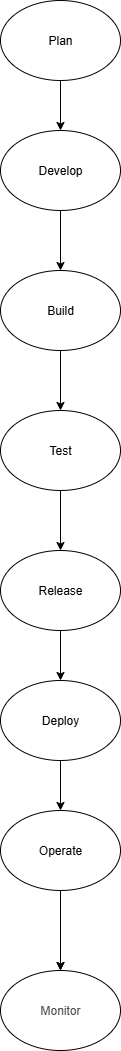

The diagram above was exported from draw.io. Its source (the exported page's mxGraphModel, read from the mxfile embedded in the PNG):
<mxGraphModel dx="827" dy="456" grid="1" gridSize="10" guides="1" tooltips="1" connect="1" arrows="1" fold="1" page="1" pageScale="1" pageWidth="850" pageHeight="1100" background="light-dark(#FFFFFF,#EBEBEB)" math="0" shadow="0">
  <root>
    <mxCell id="0" />
    <mxCell id="1" parent="0" />
    <mxCell id="B8NdBCoqOrHp1wurZybK-2" value="&lt;font style=&quot;color: light-dark(rgb(0, 0, 0), rgb(5, 5, 5));&quot;&gt;Plan&lt;/font&gt;" style="ellipse;whiteSpace=wrap;html=1;strokeColor=light-dark(#000000,#0B0B0B);fillColor=light-dark(#FFFFFF,#F9F9F9);" parent="1" vertex="1">
      <mxGeometry x="360" y="40" width="120" height="80" as="geometry" />
    </mxCell>
    <mxCell id="oKXgHHBS2-GcTqdLRw-X-3" value="&lt;font style=&quot;color: light-dark(rgb(0, 0, 0), rgb(13, 13, 13));&quot;&gt;Test&lt;/font&gt;" style="ellipse;whiteSpace=wrap;html=1;strokeColor=light-dark(#000000,#0B0B0B);fillColor=light-dark(#FFFFFF,#F9F9F9);" vertex="1" parent="1">
      <mxGeometry x="360" y="450" width="120" height="80" as="geometry" />
    </mxCell>
    <mxCell id="oKXgHHBS2-GcTqdLRw-X-5" value="&lt;font style=&quot;color: light-dark(rgb(0, 0, 0), rgb(0, 0, 0));&quot;&gt;Deploy&lt;/font&gt;" style="ellipse;whiteSpace=wrap;html=1;strokeColor=light-dark(#000000,#0B0B0B);fillColor=light-dark(#FFFFFF,#F9F9F9);" vertex="1" parent="1">
      <mxGeometry x="360" y="720" width="120" height="80" as="geometry" />
    </mxCell>
    <mxCell id="oKXgHHBS2-GcTqdLRw-X-7" value="&lt;font style=&quot;color: light-dark(rgb(0, 0, 0), rgb(11, 11, 11));&quot;&gt;Build&lt;/font&gt;" style="ellipse;whiteSpace=wrap;html=1;strokeColor=light-dark(#000000,#0B0B0B);fillColor=light-dark(#FFFFFF,#F9F9F9);" vertex="1" parent="1">
      <mxGeometry x="360" y="310" width="120" height="80" as="geometry" />
    </mxCell>
    <mxCell id="oKXgHHBS2-GcTqdLRw-X-9" value="&lt;font style=&quot;color: light-dark(rgb(0, 0, 0), rgb(11, 11, 11));&quot;&gt;Release&lt;/font&gt;" style="ellipse;whiteSpace=wrap;html=1;strokeColor=light-dark(#000000,#0B0B0B);fillColor=light-dark(#FFFFFF,#F9F9F9);" vertex="1" parent="1">
      <mxGeometry x="360" y="590" width="120" height="80" as="geometry" />
    </mxCell>
    <mxCell id="oKXgHHBS2-GcTqdLRw-X-11" value="&lt;font style=&quot;color: light-dark(rgb(0, 0, 0), rgb(9, 9, 9));&quot;&gt;Develop&lt;/font&gt;" style="ellipse;whiteSpace=wrap;html=1;strokeColor=light-dark(#000000,#0B0B0B);fillColor=light-dark(#FFFFFF,#F9F9F9);" vertex="1" parent="1">
      <mxGeometry x="360" y="170" width="120" height="80" as="geometry" />
    </mxCell>
    <mxCell id="oKXgHHBS2-GcTqdLRw-X-25" value="" style="edgeStyle=orthogonalEdgeStyle;rounded=0;orthogonalLoop=1;jettySize=auto;html=1;" edge="1" parent="1" source="oKXgHHBS2-GcTqdLRw-X-13" target="oKXgHHBS2-GcTqdLRw-X-24">
      <mxGeometry relative="1" as="geometry" />
    </mxCell>
    <mxCell id="oKXgHHBS2-GcTqdLRw-X-13" value="&lt;font style=&quot;color: light-dark(rgb(0, 0, 0), rgb(77, 77, 77));&quot;&gt;Operate&lt;/font&gt;" style="ellipse;whiteSpace=wrap;html=1;strokeColor=light-dark(#000000,#0B0B0B);fillColor=light-dark(#FFFFFF,#F9F9F9);" vertex="1" parent="1">
      <mxGeometry x="360" y="850" width="120" height="80" as="geometry" />
    </mxCell>
    <mxCell id="oKXgHHBS2-GcTqdLRw-X-16" value="" style="endArrow=classic;html=1;rounded=0;strokeColor=light-dark(#000000,#050505);exitX=0.5;exitY=1;exitDx=0;exitDy=0;entryX=0.5;entryY=0;entryDx=0;entryDy=0;" edge="1" parent="1" source="B8NdBCoqOrHp1wurZybK-2" target="oKXgHHBS2-GcTqdLRw-X-11">
      <mxGeometry width="50" height="50" relative="1" as="geometry">
        <mxPoint x="380" y="260" as="sourcePoint" />
        <mxPoint x="430" y="210" as="targetPoint" />
      </mxGeometry>
    </mxCell>
    <mxCell id="oKXgHHBS2-GcTqdLRw-X-19" value="" style="endArrow=classic;html=1;rounded=0;exitX=0.5;exitY=1;exitDx=0;exitDy=0;strokeColor=light-dark(#000000,#090909);" edge="1" parent="1" source="oKXgHHBS2-GcTqdLRw-X-11" target="oKXgHHBS2-GcTqdLRw-X-7">
      <mxGeometry width="50" height="50" relative="1" as="geometry">
        <mxPoint x="380" y="260" as="sourcePoint" />
        <mxPoint x="430" y="210" as="targetPoint" />
      </mxGeometry>
    </mxCell>
    <mxCell id="oKXgHHBS2-GcTqdLRw-X-20" value="" style="endArrow=classic;html=1;rounded=0;entryX=0.5;entryY=0;entryDx=0;entryDy=0;exitX=0.5;exitY=1;exitDx=0;exitDy=0;strokeColor=light-dark(#000000,#050505);" edge="1" parent="1" source="oKXgHHBS2-GcTqdLRw-X-7" target="oKXgHHBS2-GcTqdLRw-X-3">
      <mxGeometry width="50" height="50" relative="1" as="geometry">
        <mxPoint x="380" y="400" as="sourcePoint" />
        <mxPoint x="430" y="350" as="targetPoint" />
      </mxGeometry>
    </mxCell>
    <mxCell id="oKXgHHBS2-GcTqdLRw-X-21" value="" style="endArrow=classic;html=1;rounded=0;exitX=0.5;exitY=1;exitDx=0;exitDy=0;entryX=0.5;entryY=0;entryDx=0;entryDy=0;strokeColor=light-dark(#000000,#0F0F0F);" edge="1" parent="1" source="oKXgHHBS2-GcTqdLRw-X-3" target="oKXgHHBS2-GcTqdLRw-X-9">
      <mxGeometry width="50" height="50" relative="1" as="geometry">
        <mxPoint x="380" y="620" as="sourcePoint" />
        <mxPoint x="430" y="570" as="targetPoint" />
      </mxGeometry>
    </mxCell>
    <mxCell id="oKXgHHBS2-GcTqdLRw-X-22" value="" style="endArrow=classic;html=1;rounded=0;exitX=0.5;exitY=1;exitDx=0;exitDy=0;entryX=0.5;entryY=0;entryDx=0;entryDy=0;strokeColor=light-dark(#000000,#090909);" edge="1" parent="1" source="oKXgHHBS2-GcTqdLRw-X-9" target="oKXgHHBS2-GcTqdLRw-X-5">
      <mxGeometry width="50" height="50" relative="1" as="geometry">
        <mxPoint x="380" y="770" as="sourcePoint" />
        <mxPoint x="430" y="720" as="targetPoint" />
      </mxGeometry>
    </mxCell>
    <mxCell id="oKXgHHBS2-GcTqdLRw-X-23" value="" style="endArrow=classic;html=1;rounded=0;entryX=0.5;entryY=0;entryDx=0;entryDy=0;exitX=0.5;exitY=1;exitDx=0;exitDy=0;strokeColor=light-dark(#000000,#030303);" edge="1" parent="1" source="oKXgHHBS2-GcTqdLRw-X-5" target="oKXgHHBS2-GcTqdLRw-X-13">
      <mxGeometry width="50" height="50" relative="1" as="geometry">
        <mxPoint x="380" y="770" as="sourcePoint" />
        <mxPoint x="430" y="720" as="targetPoint" />
      </mxGeometry>
    </mxCell>
    <mxCell id="oKXgHHBS2-GcTqdLRw-X-24" value="&lt;font style=&quot;color: light-dark(rgb(77, 77, 77), rgb(0, 0, 0));&quot;&gt;Monitor&lt;/font&gt;" style="ellipse;whiteSpace=wrap;html=1;strokeColor=light-dark(#000000,#0B0B0B);fillColor=light-dark(#FFFFFF,#F9F9F9);" vertex="1" parent="1">
      <mxGeometry x="360" y="1010" width="120" height="80" as="geometry" />
    </mxCell>
    <mxCell id="oKXgHHBS2-GcTqdLRw-X-27" value="" style="endArrow=classic;html=1;rounded=0;strokeColor=light-dark(#000000,#000000);exitX=0.5;exitY=1;exitDx=0;exitDy=0;entryX=0.5;entryY=0;entryDx=0;entryDy=0;" edge="1" parent="1" source="oKXgHHBS2-GcTqdLRw-X-13" target="oKXgHHBS2-GcTqdLRw-X-24">
      <mxGeometry width="50" height="50" relative="1" as="geometry">
        <mxPoint x="540" y="1010" as="sourcePoint" />
        <mxPoint x="590" y="960" as="targetPoint" />
      </mxGeometry>
    </mxCell>
  </root>
</mxGraphModel>